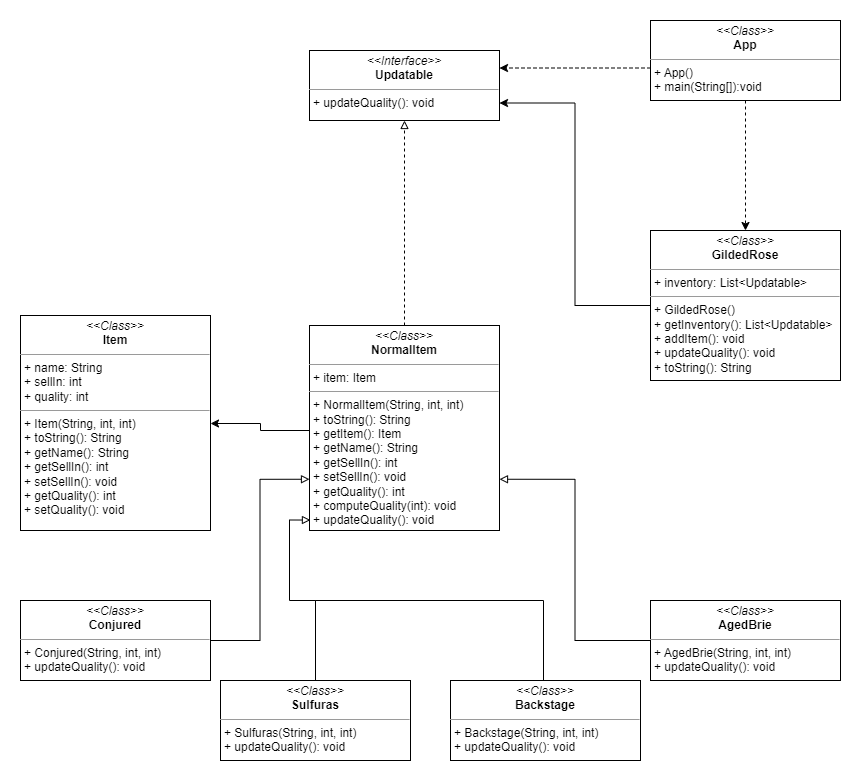

The diagram above was exported from draw.io. Its source (the exported page's mxGraphModel, read from the mxfile embedded in the PNG):
<mxGraphModel dx="1434" dy="836" grid="1" gridSize="10" guides="1" tooltips="1" connect="1" arrows="1" fold="1" page="1" pageScale="1" pageWidth="827" pageHeight="1169" math="0" shadow="0">
  <root>
    <mxCell id="WIyWlLk6GJQsqaUBKTNV-0" />
    <mxCell id="WIyWlLk6GJQsqaUBKTNV-1" parent="WIyWlLk6GJQsqaUBKTNV-0" />
    <mxCell id="ui0w448eTbOcAQmbg0i2-3" style="edgeStyle=orthogonalEdgeStyle;rounded=0;orthogonalLoop=1;jettySize=auto;html=1;entryX=0.5;entryY=1;entryDx=0;entryDy=0;dashed=1;endArrow=block;endFill=0;" edge="1" parent="WIyWlLk6GJQsqaUBKTNV-1" source="ui0w448eTbOcAQmbg0i2-1" target="ui0w448eTbOcAQmbg0i2-2">
      <mxGeometry relative="1" as="geometry" />
    </mxCell>
    <mxCell id="ui0w448eTbOcAQmbg0i2-5" style="edgeStyle=orthogonalEdgeStyle;rounded=0;orthogonalLoop=1;jettySize=auto;html=1;" edge="1" parent="WIyWlLk6GJQsqaUBKTNV-1" source="ui0w448eTbOcAQmbg0i2-1" target="ui0w448eTbOcAQmbg0i2-4">
      <mxGeometry relative="1" as="geometry">
        <Array as="points">
          <mxPoint x="243" y="620" />
          <mxPoint x="243" y="613" />
        </Array>
      </mxGeometry>
    </mxCell>
    <mxCell id="ui0w448eTbOcAQmbg0i2-1" value="&lt;p style=&quot;margin:0px;margin-top:4px;text-align:center;&quot;&gt;&lt;i&gt;&amp;lt;&amp;lt;Class&amp;gt;&amp;gt;&lt;/i&gt;&lt;br&gt;&lt;b&gt;NormalItem&lt;/b&gt;&lt;/p&gt;&lt;hr size=&quot;1&quot;&gt;&lt;p style=&quot;margin:0px;margin-left:4px;&quot;&gt;+ item: Item&lt;/p&gt;&lt;hr size=&quot;1&quot;&gt;&lt;p style=&quot;margin:0px;margin-left:4px;&quot;&gt;+ NormalItem(String, int, int)&lt;/p&gt;&lt;p style=&quot;margin:0px;margin-left:4px;&quot;&gt;+ toString(): String&lt;br&gt;+ getItem(): Item&lt;/p&gt;&lt;p style=&quot;margin:0px;margin-left:4px;&quot;&gt;+ getName(): String&lt;br&gt;&lt;/p&gt;&lt;p style=&quot;margin:0px;margin-left:4px;&quot;&gt;+ getSellIn(): int&lt;br&gt;&lt;/p&gt;&lt;p style=&quot;margin:0px;margin-left:4px;&quot;&gt;+ setSellIn(): void&lt;br&gt;&lt;/p&gt;&lt;p style=&quot;margin:0px;margin-left:4px;&quot;&gt;+ getQuality(): int&lt;br&gt;&lt;/p&gt;&lt;p style=&quot;margin:0px;margin-left:4px;&quot;&gt;+ computeQuality(int): void&lt;br&gt;&lt;/p&gt;&lt;p style=&quot;margin:0px;margin-left:4px;&quot;&gt;+ updateQuality(): void&lt;br&gt;&lt;/p&gt;" style="verticalAlign=top;align=left;overflow=fill;fontSize=12;fontFamily=Helvetica;html=1;" vertex="1" parent="WIyWlLk6GJQsqaUBKTNV-1">
      <mxGeometry x="292" y="515" width="190" height="205" as="geometry" />
    </mxCell>
    <mxCell id="ui0w448eTbOcAQmbg0i2-2" value="&lt;p style=&quot;margin:0px;margin-top:4px;text-align:center;&quot;&gt;&lt;i&gt;&amp;lt;&amp;lt;Interface&amp;gt;&amp;gt;&lt;/i&gt;&lt;br&gt;&lt;b&gt;Updatable&lt;/b&gt;&lt;/p&gt;&lt;hr size=&quot;1&quot;&gt;&lt;p style=&quot;margin:0px;margin-left:4px;&quot;&gt;&lt;/p&gt;&lt;p style=&quot;margin:0px;margin-left:4px;&quot;&gt;&lt;span style=&quot;background-color: initial;&quot;&gt;+ updateQuality(): void&lt;/span&gt;&lt;br&gt;&lt;/p&gt;" style="verticalAlign=top;align=left;overflow=fill;fontSize=12;fontFamily=Helvetica;html=1;" vertex="1" parent="WIyWlLk6GJQsqaUBKTNV-1">
      <mxGeometry x="292" y="240" width="190" height="70" as="geometry" />
    </mxCell>
    <mxCell id="ui0w448eTbOcAQmbg0i2-4" value="&lt;p style=&quot;margin:0px;margin-top:4px;text-align:center;&quot;&gt;&lt;i&gt;&amp;lt;&amp;lt;Class&amp;gt;&amp;gt;&lt;/i&gt;&lt;br&gt;&lt;b&gt;Item&lt;/b&gt;&lt;/p&gt;&lt;hr size=&quot;1&quot;&gt;&lt;p style=&quot;margin:0px;margin-left:4px;&quot;&gt;+ name: String&lt;/p&gt;&lt;p style=&quot;margin:0px;margin-left:4px;&quot;&gt;+ sellIn: int&lt;br&gt;&lt;/p&gt;&lt;p style=&quot;margin:0px;margin-left:4px;&quot;&gt;+ quality: int&lt;br&gt;&lt;/p&gt;&lt;hr size=&quot;1&quot;&gt;&lt;p style=&quot;margin:0px;margin-left:4px;&quot;&gt;+ Item(String, int, int)&lt;br&gt;+ toString(): String&lt;/p&gt;&lt;p style=&quot;margin:0px;margin-left:4px;&quot;&gt;+ getName(): String&lt;br&gt;&lt;/p&gt;&lt;p style=&quot;margin:0px;margin-left:4px;&quot;&gt;+ getSellIn(): int&lt;br&gt;&lt;/p&gt;&lt;p style=&quot;margin:0px;margin-left:4px;&quot;&gt;+ setSellIn(): void&lt;br&gt;&lt;/p&gt;&lt;p style=&quot;margin:0px;margin-left:4px;&quot;&gt;+ getQuality(): int&lt;br&gt;&lt;/p&gt;&lt;p style=&quot;margin:0px;margin-left:4px;&quot;&gt;+ setQuality(): void&lt;/p&gt;" style="verticalAlign=top;align=left;overflow=fill;fontSize=12;fontFamily=Helvetica;html=1;" vertex="1" parent="WIyWlLk6GJQsqaUBKTNV-1">
      <mxGeometry x="3" y="505" width="190" height="215" as="geometry" />
    </mxCell>
    <mxCell id="ui0w448eTbOcAQmbg0i2-17" style="edgeStyle=orthogonalEdgeStyle;rounded=0;orthogonalLoop=1;jettySize=auto;html=1;entryX=0;entryY=0.75;entryDx=0;entryDy=0;strokeColor=default;endArrow=block;endFill=0;" edge="1" parent="WIyWlLk6GJQsqaUBKTNV-1" source="ui0w448eTbOcAQmbg0i2-6" target="ui0w448eTbOcAQmbg0i2-1">
      <mxGeometry relative="1" as="geometry" />
    </mxCell>
    <mxCell id="ui0w448eTbOcAQmbg0i2-6" value="&lt;p style=&quot;margin:0px;margin-top:4px;text-align:center;&quot;&gt;&lt;i&gt;&amp;lt;&amp;lt;Class&amp;gt;&amp;gt;&lt;/i&gt;&lt;br&gt;&lt;b&gt;Conjured&lt;/b&gt;&lt;/p&gt;&lt;hr size=&quot;1&quot;&gt;&lt;p style=&quot;margin:0px;margin-left:4px;&quot;&gt;&lt;/p&gt;&lt;p style=&quot;margin:0px;margin-left:4px;&quot;&gt;+ Conjured(String, int, int)&lt;br&gt;+ updateQuality(): void&lt;/p&gt;" style="verticalAlign=top;align=left;overflow=fill;fontSize=12;fontFamily=Helvetica;html=1;" vertex="1" parent="WIyWlLk6GJQsqaUBKTNV-1">
      <mxGeometry x="3" y="790" width="190" height="80" as="geometry" />
    </mxCell>
    <mxCell id="ui0w448eTbOcAQmbg0i2-9" style="edgeStyle=orthogonalEdgeStyle;rounded=0;orthogonalLoop=1;jettySize=auto;html=1;entryX=0.005;entryY=0.949;entryDx=0;entryDy=0;entryPerimeter=0;endArrow=block;endFill=0;" edge="1" parent="WIyWlLk6GJQsqaUBKTNV-1" source="ui0w448eTbOcAQmbg0i2-8" target="ui0w448eTbOcAQmbg0i2-1">
      <mxGeometry relative="1" as="geometry">
        <Array as="points">
          <mxPoint x="298" y="790" />
          <mxPoint x="272" y="790" />
          <mxPoint x="272" y="710" />
        </Array>
      </mxGeometry>
    </mxCell>
    <mxCell id="ui0w448eTbOcAQmbg0i2-8" value="&lt;p style=&quot;margin:0px;margin-top:4px;text-align:center;&quot;&gt;&lt;i&gt;&amp;lt;&amp;lt;Class&amp;gt;&amp;gt;&lt;/i&gt;&lt;br&gt;&lt;b&gt;Sulfuras&lt;/b&gt;&lt;/p&gt;&lt;hr size=&quot;1&quot;&gt;&lt;p style=&quot;margin:0px;margin-left:4px;&quot;&gt;&lt;/p&gt;&lt;p style=&quot;margin:0px;margin-left:4px;&quot;&gt;+ Sulfuras(String, int, int)&lt;br&gt;+ updateQuality(): void&lt;/p&gt;" style="verticalAlign=top;align=left;overflow=fill;fontSize=12;fontFamily=Helvetica;html=1;" vertex="1" parent="WIyWlLk6GJQsqaUBKTNV-1">
      <mxGeometry x="203" y="870" width="190" height="80" as="geometry" />
    </mxCell>
    <mxCell id="ui0w448eTbOcAQmbg0i2-12" style="edgeStyle=orthogonalEdgeStyle;rounded=0;orthogonalLoop=1;jettySize=auto;html=1;endArrow=none;endFill=0;strokeColor=default;" edge="1" parent="WIyWlLk6GJQsqaUBKTNV-1">
      <mxGeometry relative="1" as="geometry">
        <mxPoint x="298" y="800" as="targetPoint" />
        <mxPoint x="526" y="870" as="sourcePoint" />
        <Array as="points">
          <mxPoint x="526" y="790" />
        </Array>
      </mxGeometry>
    </mxCell>
    <mxCell id="ui0w448eTbOcAQmbg0i2-10" value="&lt;p style=&quot;margin:0px;margin-top:4px;text-align:center;&quot;&gt;&lt;i&gt;&amp;lt;&amp;lt;Class&amp;gt;&amp;gt;&lt;/i&gt;&lt;br&gt;&lt;b&gt;Backstage&lt;/b&gt;&lt;/p&gt;&lt;hr size=&quot;1&quot;&gt;&lt;p style=&quot;margin:0px;margin-left:4px;&quot;&gt;&lt;/p&gt;&lt;p style=&quot;margin:0px;margin-left:4px;&quot;&gt;+ Backstage(String, int, int)&lt;br&gt;+ updateQuality(): void&lt;/p&gt;" style="verticalAlign=top;align=left;overflow=fill;fontSize=12;fontFamily=Helvetica;html=1;" vertex="1" parent="WIyWlLk6GJQsqaUBKTNV-1">
      <mxGeometry x="433" y="870" width="190" height="80" as="geometry" />
    </mxCell>
    <mxCell id="ui0w448eTbOcAQmbg0i2-18" style="edgeStyle=orthogonalEdgeStyle;rounded=0;orthogonalLoop=1;jettySize=auto;html=1;entryX=1;entryY=0.75;entryDx=0;entryDy=0;strokeColor=default;endArrow=block;endFill=0;" edge="1" parent="WIyWlLk6GJQsqaUBKTNV-1" source="ui0w448eTbOcAQmbg0i2-13" target="ui0w448eTbOcAQmbg0i2-1">
      <mxGeometry relative="1" as="geometry" />
    </mxCell>
    <mxCell id="ui0w448eTbOcAQmbg0i2-13" value="&lt;p style=&quot;margin:0px;margin-top:4px;text-align:center;&quot;&gt;&lt;i&gt;&amp;lt;&amp;lt;Class&amp;gt;&amp;gt;&lt;/i&gt;&lt;br&gt;&lt;b&gt;AgedBrie&lt;/b&gt;&lt;/p&gt;&lt;hr size=&quot;1&quot;&gt;&lt;p style=&quot;margin:0px;margin-left:4px;&quot;&gt;&lt;/p&gt;&lt;p style=&quot;margin:0px;margin-left:4px;&quot;&gt;+ AgedBrie(String, int, int)&lt;br&gt;+ updateQuality(): void&lt;/p&gt;" style="verticalAlign=top;align=left;overflow=fill;fontSize=12;fontFamily=Helvetica;html=1;" vertex="1" parent="WIyWlLk6GJQsqaUBKTNV-1">
      <mxGeometry x="633" y="790" width="190" height="80" as="geometry" />
    </mxCell>
    <mxCell id="ui0w448eTbOcAQmbg0i2-16" style="edgeStyle=orthogonalEdgeStyle;rounded=0;orthogonalLoop=1;jettySize=auto;html=1;entryX=1;entryY=0.75;entryDx=0;entryDy=0;strokeColor=default;endArrow=classic;endFill=1;" edge="1" parent="WIyWlLk6GJQsqaUBKTNV-1" source="ui0w448eTbOcAQmbg0i2-15" target="ui0w448eTbOcAQmbg0i2-2">
      <mxGeometry relative="1" as="geometry" />
    </mxCell>
    <mxCell id="ui0w448eTbOcAQmbg0i2-15" value="&lt;p style=&quot;margin:0px;margin-top:4px;text-align:center;&quot;&gt;&lt;i&gt;&amp;lt;&amp;lt;Class&amp;gt;&amp;gt;&lt;/i&gt;&lt;br&gt;&lt;b&gt;GildedRose&lt;/b&gt;&lt;/p&gt;&lt;hr size=&quot;1&quot;&gt;&lt;p style=&quot;margin:0px;margin-left:4px;&quot;&gt;+ inventory: List&amp;lt;Updatable&amp;gt;&lt;/p&gt;&lt;hr size=&quot;1&quot;&gt;&lt;p style=&quot;margin:0px;margin-left:4px;&quot;&gt;+ GildedRose()&lt;br&gt;+ getInventory(): List&amp;lt;Updatable&amp;gt;&lt;/p&gt;&lt;p style=&quot;margin:0px;margin-left:4px;&quot;&gt;+ addItem(): void&lt;br&gt;&lt;/p&gt;&lt;p style=&quot;margin:0px;margin-left:4px;&quot;&gt;+ updateQuality(): void&lt;br&gt;&lt;/p&gt;&lt;p style=&quot;margin:0px;margin-left:4px;&quot;&gt;+ toString(): String&lt;br&gt;&lt;/p&gt;" style="verticalAlign=top;align=left;overflow=fill;fontSize=12;fontFamily=Helvetica;html=1;" vertex="1" parent="WIyWlLk6GJQsqaUBKTNV-1">
      <mxGeometry x="633" y="420" width="190" height="150" as="geometry" />
    </mxCell>
    <mxCell id="ui0w448eTbOcAQmbg0i2-20" style="edgeStyle=orthogonalEdgeStyle;rounded=0;orthogonalLoop=1;jettySize=auto;html=1;entryX=1;entryY=0.25;entryDx=0;entryDy=0;strokeColor=default;endArrow=classic;endFill=1;dashed=1;" edge="1" parent="WIyWlLk6GJQsqaUBKTNV-1" source="ui0w448eTbOcAQmbg0i2-19" target="ui0w448eTbOcAQmbg0i2-2">
      <mxGeometry relative="1" as="geometry">
        <Array as="points">
          <mxPoint x="558" y="258" />
        </Array>
      </mxGeometry>
    </mxCell>
    <mxCell id="ui0w448eTbOcAQmbg0i2-21" style="edgeStyle=orthogonalEdgeStyle;rounded=0;orthogonalLoop=1;jettySize=auto;html=1;entryX=0.5;entryY=0;entryDx=0;entryDy=0;dashed=1;strokeColor=default;endArrow=classic;endFill=1;" edge="1" parent="WIyWlLk6GJQsqaUBKTNV-1" source="ui0w448eTbOcAQmbg0i2-19" target="ui0w448eTbOcAQmbg0i2-15">
      <mxGeometry relative="1" as="geometry" />
    </mxCell>
    <mxCell id="ui0w448eTbOcAQmbg0i2-19" value="&lt;p style=&quot;margin:0px;margin-top:4px;text-align:center;&quot;&gt;&lt;i&gt;&amp;lt;&amp;lt;Class&amp;gt;&amp;gt;&lt;/i&gt;&lt;br&gt;&lt;b&gt;App&lt;/b&gt;&lt;/p&gt;&lt;hr size=&quot;1&quot;&gt;&lt;p style=&quot;margin:0px;margin-left:4px;&quot;&gt;&lt;/p&gt;&lt;p style=&quot;margin:0px;margin-left:4px;&quot;&gt;+ App()&lt;br&gt;+ main(String[]):void&lt;/p&gt;" style="verticalAlign=top;align=left;overflow=fill;fontSize=12;fontFamily=Helvetica;html=1;" vertex="1" parent="WIyWlLk6GJQsqaUBKTNV-1">
      <mxGeometry x="633" y="210" width="190" height="80" as="geometry" />
    </mxCell>
  </root>
</mxGraphModel>